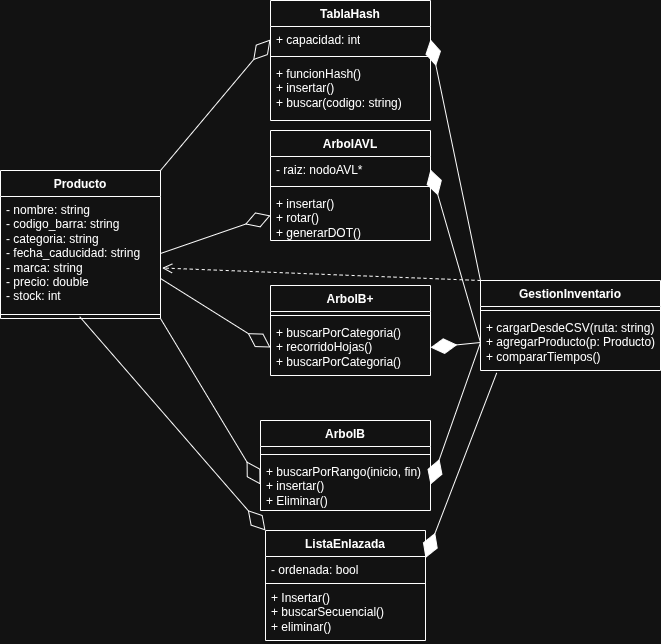

The diagram above was exported from draw.io. Its source (the exported page's mxGraphModel, read from the mxfile embedded in the PNG):
<mxGraphModel dx="955" dy="2191" grid="1" gridSize="10" guides="1" tooltips="1" connect="1" arrows="1" fold="1" page="1" pageScale="1" pageWidth="827" pageHeight="1169" math="0" shadow="0">
  <root>
    <mxCell id="0" />
    <mxCell id="1" parent="0" />
    <mxCell id="VBMnV5Urqpr9a5kKIpsi-1" parent="1" style="swimlane;fontStyle=1;align=center;verticalAlign=top;childLayout=stackLayout;horizontal=1;startSize=26;horizontalStack=0;resizeParent=1;resizeParentMax=0;resizeLast=0;collapsible=1;marginBottom=0;whiteSpace=wrap;html=1;" value="Producto" vertex="1">
      <mxGeometry height="148" width="160" x="90" y="50" as="geometry" />
    </mxCell>
    <mxCell id="VBMnV5Urqpr9a5kKIpsi-2" parent="VBMnV5Urqpr9a5kKIpsi-1" style="text;strokeColor=none;fillColor=none;align=left;verticalAlign=top;spacingLeft=4;spacingRight=4;overflow=hidden;rotatable=0;points=[[0,0.5],[1,0.5]];portConstraint=eastwest;whiteSpace=wrap;html=1;" value="- nombre: string&lt;div&gt;- codigo_barra: string&lt;/div&gt;&lt;div&gt;- categoria: string&lt;/div&gt;&lt;div&gt;- fecha_caducidad: string&lt;/div&gt;&lt;div&gt;- marca: string&lt;/div&gt;&lt;div&gt;- precio: double&lt;/div&gt;&lt;div&gt;- stock: int&lt;/div&gt;" vertex="1">
      <mxGeometry height="114" width="160" y="26" as="geometry" />
    </mxCell>
    <mxCell id="VBMnV5Urqpr9a5kKIpsi-35" edge="1" parent="VBMnV5Urqpr9a5kKIpsi-1" style="endArrow=diamondThin;endFill=0;endSize=24;html=1;rounded=0;entryX=0;entryY=0.5;entryDx=0;entryDy=0;exitX=0;exitY=0.5;exitDx=0;exitDy=0;" target="VBMnV5Urqpr9a5kKIpsi-24" value="">
      <mxGeometry relative="1" width="160" as="geometry">
        <mxPoint x="160" y="108" as="sourcePoint" />
        <mxPoint x="270" y="70" as="targetPoint" />
      </mxGeometry>
    </mxCell>
    <mxCell id="VBMnV5Urqpr9a5kKIpsi-3" parent="VBMnV5Urqpr9a5kKIpsi-1" style="line;strokeWidth=1;fillColor=none;align=left;verticalAlign=middle;spacingTop=-1;spacingLeft=3;spacingRight=3;rotatable=0;labelPosition=right;points=[];portConstraint=eastwest;strokeColor=inherit;" value="" vertex="1">
      <mxGeometry height="8" width="160" y="140" as="geometry" />
    </mxCell>
    <mxCell id="VBMnV5Urqpr9a5kKIpsi-5" parent="1" style="swimlane;fontStyle=1;align=center;verticalAlign=top;childLayout=stackLayout;horizontal=1;startSize=26;horizontalStack=0;resizeParent=1;resizeParentMax=0;resizeLast=0;collapsible=1;marginBottom=0;whiteSpace=wrap;html=1;" value="ListaEnlazada" vertex="1">
      <mxGeometry height="110" width="160" x="355" y="410" as="geometry" />
    </mxCell>
    <mxCell id="shcVoiGa7b2XUD6jRYE_-2" parent="VBMnV5Urqpr9a5kKIpsi-5" style="text;strokeColor=none;fillColor=none;align=left;verticalAlign=top;spacingLeft=4;spacingRight=4;overflow=hidden;rotatable=0;points=[[0,0.5],[1,0.5]];portConstraint=eastwest;whiteSpace=wrap;html=1;" value="- ordenada: bool" vertex="1">
      <mxGeometry height="26" width="160" y="26" as="geometry" />
    </mxCell>
    <mxCell id="VBMnV5Urqpr9a5kKIpsi-7" parent="VBMnV5Urqpr9a5kKIpsi-5" style="line;strokeWidth=1;fillColor=none;align=left;verticalAlign=middle;spacingTop=-1;spacingLeft=3;spacingRight=3;rotatable=0;labelPosition=right;points=[];portConstraint=eastwest;strokeColor=inherit;" value="" vertex="1">
      <mxGeometry height="2" width="160" y="52" as="geometry" />
    </mxCell>
    <mxCell id="VBMnV5Urqpr9a5kKIpsi-8" parent="VBMnV5Urqpr9a5kKIpsi-5" style="text;strokeColor=none;fillColor=none;align=left;verticalAlign=top;spacingLeft=4;spacingRight=4;overflow=hidden;rotatable=0;points=[[0,0.5],[1,0.5]];portConstraint=eastwest;whiteSpace=wrap;html=1;" value="+ Insertar()&lt;div&gt;+ buscarSecuencial()&lt;/div&gt;&lt;div&gt;+ eliminar()&lt;/div&gt;" vertex="1">
      <mxGeometry height="56" width="160" y="54" as="geometry" />
    </mxCell>
    <mxCell id="VBMnV5Urqpr9a5kKIpsi-9" parent="1" style="swimlane;fontStyle=1;align=center;verticalAlign=top;childLayout=stackLayout;horizontal=1;startSize=26;horizontalStack=0;resizeParent=1;resizeParentMax=0;resizeLast=0;collapsible=1;marginBottom=0;whiteSpace=wrap;html=1;" value="ArbolAVL" vertex="1">
      <mxGeometry height="110" width="160" x="360" y="10" as="geometry" />
    </mxCell>
    <mxCell id="VBMnV5Urqpr9a5kKIpsi-10" parent="VBMnV5Urqpr9a5kKIpsi-9" style="text;strokeColor=none;fillColor=none;align=left;verticalAlign=top;spacingLeft=4;spacingRight=4;overflow=hidden;rotatable=0;points=[[0,0.5],[1,0.5]];portConstraint=eastwest;whiteSpace=wrap;html=1;" value="- raiz: nodoAVL*" vertex="1">
      <mxGeometry height="26" width="160" y="26" as="geometry" />
    </mxCell>
    <mxCell id="VBMnV5Urqpr9a5kKIpsi-11" parent="VBMnV5Urqpr9a5kKIpsi-9" style="line;strokeWidth=1;fillColor=none;align=left;verticalAlign=middle;spacingTop=-1;spacingLeft=3;spacingRight=3;rotatable=0;labelPosition=right;points=[];portConstraint=eastwest;strokeColor=inherit;" value="" vertex="1">
      <mxGeometry height="8" width="160" y="52" as="geometry" />
    </mxCell>
    <mxCell id="VBMnV5Urqpr9a5kKIpsi-12" parent="VBMnV5Urqpr9a5kKIpsi-9" style="text;strokeColor=none;fillColor=none;align=left;verticalAlign=top;spacingLeft=4;spacingRight=4;overflow=hidden;rotatable=0;points=[[0,0.5],[1,0.5]];portConstraint=eastwest;whiteSpace=wrap;html=1;" value="+ insertar()&lt;div&gt;+ rotar()&lt;/div&gt;&lt;div&gt;+ generarDOT()&lt;/div&gt;" vertex="1">
      <mxGeometry height="50" width="160" y="60" as="geometry" />
    </mxCell>
    <mxCell id="VBMnV5Urqpr9a5kKIpsi-13" parent="1" style="swimlane;fontStyle=1;align=center;verticalAlign=top;childLayout=stackLayout;horizontal=1;startSize=26;horizontalStack=0;resizeParent=1;resizeParentMax=0;resizeLast=0;collapsible=1;marginBottom=0;whiteSpace=wrap;html=1;" value="TablaHash" vertex="1">
      <mxGeometry height="120" width="160" x="360" y="-120" as="geometry" />
    </mxCell>
    <mxCell id="VBMnV5Urqpr9a5kKIpsi-14" parent="VBMnV5Urqpr9a5kKIpsi-13" style="text;strokeColor=none;fillColor=none;align=left;verticalAlign=top;spacingLeft=4;spacingRight=4;overflow=hidden;rotatable=0;points=[[0,0.5],[1,0.5]];portConstraint=eastwest;whiteSpace=wrap;html=1;" value="+ capacidad: int" vertex="1">
      <mxGeometry height="26" width="160" y="26" as="geometry" />
    </mxCell>
    <mxCell id="VBMnV5Urqpr9a5kKIpsi-15" parent="VBMnV5Urqpr9a5kKIpsi-13" style="line;strokeWidth=1;fillColor=none;align=left;verticalAlign=middle;spacingTop=-1;spacingLeft=3;spacingRight=3;rotatable=0;labelPosition=right;points=[];portConstraint=eastwest;strokeColor=inherit;" value="" vertex="1">
      <mxGeometry height="8" width="160" y="52" as="geometry" />
    </mxCell>
    <mxCell id="VBMnV5Urqpr9a5kKIpsi-16" parent="VBMnV5Urqpr9a5kKIpsi-13" style="text;strokeColor=none;fillColor=none;align=left;verticalAlign=top;spacingLeft=4;spacingRight=4;overflow=hidden;rotatable=0;points=[[0,0.5],[1,0.5]];portConstraint=eastwest;whiteSpace=wrap;html=1;" value="+ funcionHash()&lt;div&gt;+ insertar()&lt;/div&gt;&lt;div&gt;+ buscar(codigo: string)&lt;/div&gt;&lt;div&gt;&lt;br&gt;&lt;/div&gt;" vertex="1">
      <mxGeometry height="60" width="160" y="60" as="geometry" />
    </mxCell>
    <mxCell id="VBMnV5Urqpr9a5kKIpsi-17" parent="1" style="swimlane;fontStyle=1;align=center;verticalAlign=top;childLayout=stackLayout;horizontal=1;startSize=26;horizontalStack=0;resizeParent=1;resizeParentMax=0;resizeLast=0;collapsible=1;marginBottom=0;whiteSpace=wrap;html=1;" value="ArbolB" vertex="1">
      <mxGeometry height="90" width="170" x="350" y="300" as="geometry" />
    </mxCell>
    <mxCell id="VBMnV5Urqpr9a5kKIpsi-18" parent="VBMnV5Urqpr9a5kKIpsi-17" style="text;strokeColor=none;fillColor=none;align=left;verticalAlign=top;spacingLeft=4;spacingRight=4;overflow=hidden;rotatable=0;points=[[0,0.5],[1,0.5]];portConstraint=eastwest;whiteSpace=wrap;html=1;" value="&lt;span style=&quot;white-space: pre;&quot;&gt;&#09;&lt;/span&gt;" vertex="1">
      <mxGeometry height="4" width="170" y="26" as="geometry" />
    </mxCell>
    <mxCell id="VBMnV5Urqpr9a5kKIpsi-19" parent="VBMnV5Urqpr9a5kKIpsi-17" style="line;strokeWidth=1;fillColor=none;align=left;verticalAlign=middle;spacingTop=-1;spacingLeft=3;spacingRight=3;rotatable=0;labelPosition=right;points=[];portConstraint=eastwest;strokeColor=inherit;" value="" vertex="1">
      <mxGeometry height="8" width="170" y="30" as="geometry" />
    </mxCell>
    <mxCell id="VBMnV5Urqpr9a5kKIpsi-20" parent="VBMnV5Urqpr9a5kKIpsi-17" style="text;strokeColor=none;fillColor=none;align=left;verticalAlign=top;spacingLeft=4;spacingRight=4;overflow=hidden;rotatable=0;points=[[0,0.5],[1,0.5]];portConstraint=eastwest;whiteSpace=wrap;html=1;" value="+ buscarPorRango(inicio, fin)&lt;div&gt;+ insertar()&lt;/div&gt;&lt;div&gt;+ Eliminar()&lt;/div&gt;" vertex="1">
      <mxGeometry height="52" width="170" y="38" as="geometry" />
    </mxCell>
    <mxCell id="VBMnV5Urqpr9a5kKIpsi-21" parent="1" style="swimlane;fontStyle=1;align=center;verticalAlign=top;childLayout=stackLayout;horizontal=1;startSize=26;horizontalStack=0;resizeParent=1;resizeParentMax=0;resizeLast=0;collapsible=1;marginBottom=0;whiteSpace=wrap;html=1;" value="ArbolB+" vertex="1">
      <mxGeometry height="90" width="160" x="360" y="165" as="geometry" />
    </mxCell>
    <mxCell id="VBMnV5Urqpr9a5kKIpsi-23" parent="VBMnV5Urqpr9a5kKIpsi-21" style="line;strokeWidth=1;fillColor=none;align=left;verticalAlign=middle;spacingTop=-1;spacingLeft=3;spacingRight=3;rotatable=0;labelPosition=right;points=[];portConstraint=eastwest;strokeColor=inherit;" value="" vertex="1">
      <mxGeometry height="8" width="160" y="26" as="geometry" />
    </mxCell>
    <mxCell id="VBMnV5Urqpr9a5kKIpsi-24" parent="VBMnV5Urqpr9a5kKIpsi-21" style="text;strokeColor=none;fillColor=none;align=left;verticalAlign=top;spacingLeft=4;spacingRight=4;overflow=hidden;rotatable=0;points=[[0,0.5],[1,0.5]];portConstraint=eastwest;whiteSpace=wrap;html=1;" value="+ buscarPorCategoria()&lt;div&gt;+ recorridoHojas()&lt;/div&gt;&lt;div&gt;+ buscarPorCategoria()&lt;/div&gt;" vertex="1">
      <mxGeometry height="56" width="160" y="34" as="geometry" />
    </mxCell>
    <mxCell id="VBMnV5Urqpr9a5kKIpsi-25" parent="1" style="swimlane;fontStyle=1;align=center;verticalAlign=top;childLayout=stackLayout;horizontal=1;startSize=26;horizontalStack=0;resizeParent=1;resizeParentMax=0;resizeLast=0;collapsible=1;marginBottom=0;whiteSpace=wrap;html=1;" value="GestionInventario" vertex="1">
      <mxGeometry height="90" width="180" x="570" y="160" as="geometry" />
    </mxCell>
    <mxCell id="VBMnV5Urqpr9a5kKIpsi-27" parent="VBMnV5Urqpr9a5kKIpsi-25" style="line;strokeWidth=1;fillColor=none;align=left;verticalAlign=middle;spacingTop=-1;spacingLeft=3;spacingRight=3;rotatable=0;labelPosition=right;points=[];portConstraint=eastwest;strokeColor=inherit;" value="" vertex="1">
      <mxGeometry height="8" width="180" y="26" as="geometry" />
    </mxCell>
    <mxCell id="VBMnV5Urqpr9a5kKIpsi-28" parent="VBMnV5Urqpr9a5kKIpsi-25" style="text;strokeColor=none;fillColor=none;align=left;verticalAlign=top;spacingLeft=4;spacingRight=4;overflow=hidden;rotatable=0;points=[[0,0.5],[1,0.5]];portConstraint=eastwest;whiteSpace=wrap;html=1;" value="+ cargarDesdeCSV(ruta: string)&lt;div&gt;+ agregarProducto(p: Producto)&lt;/div&gt;&lt;div&gt;+ compararTiempos()&lt;/div&gt;" vertex="1">
      <mxGeometry height="56" width="180" y="34" as="geometry" />
    </mxCell>
    <mxCell id="VBMnV5Urqpr9a5kKIpsi-30" edge="1" parent="1" source="VBMnV5Urqpr9a5kKIpsi-28" style="endArrow=diamondThin;endFill=1;endSize=24;html=1;rounded=0;entryX=1;entryY=0.5;entryDx=0;entryDy=0;exitX=0;exitY=0.5;exitDx=0;exitDy=0;" target="VBMnV5Urqpr9a5kKIpsi-20" value="">
      <mxGeometry relative="1" width="160" as="geometry">
        <mxPoint x="470" y="260" as="sourcePoint" />
        <mxPoint x="630" y="260" as="targetPoint" />
      </mxGeometry>
    </mxCell>
    <mxCell id="VBMnV5Urqpr9a5kKIpsi-31" edge="1" parent="1" source="VBMnV5Urqpr9a5kKIpsi-28" style="endArrow=diamondThin;endFill=1;endSize=24;html=1;rounded=0;entryX=1;entryY=0.5;entryDx=0;entryDy=0;exitX=0;exitY=0.5;exitDx=0;exitDy=0;" target="VBMnV5Urqpr9a5kKIpsi-24" value="">
      <mxGeometry relative="1" width="160" as="geometry">
        <mxPoint x="730" y="490" as="sourcePoint" />
        <mxPoint x="680" y="627" as="targetPoint" />
      </mxGeometry>
    </mxCell>
    <mxCell id="VBMnV5Urqpr9a5kKIpsi-32" edge="1" parent="1" source="VBMnV5Urqpr9a5kKIpsi-28" style="endArrow=diamondThin;endFill=1;endSize=24;html=1;rounded=0;entryX=1;entryY=0.5;entryDx=0;entryDy=0;exitX=0;exitY=0.5;exitDx=0;exitDy=0;" target="VBMnV5Urqpr9a5kKIpsi-10" value="">
      <mxGeometry relative="1" width="160" as="geometry">
        <mxPoint x="640" y="350" as="sourcePoint" />
        <mxPoint x="590" y="487" as="targetPoint" />
      </mxGeometry>
    </mxCell>
    <mxCell id="VBMnV5Urqpr9a5kKIpsi-36" edge="1" parent="1" source="VBMnV5Urqpr9a5kKIpsi-1" style="endArrow=diamondThin;endFill=0;endSize=24;html=1;rounded=0;entryX=0;entryY=0.5;entryDx=0;entryDy=0;exitX=1;exitY=1;exitDx=0;exitDy=0;" target="VBMnV5Urqpr9a5kKIpsi-20" value="">
      <mxGeometry relative="1" width="160" as="geometry">
        <mxPoint x="300" y="378" as="sourcePoint" />
        <mxPoint x="410" y="340" as="targetPoint" />
      </mxGeometry>
    </mxCell>
    <mxCell id="VBMnV5Urqpr9a5kKIpsi-37" edge="1" parent="1" source="VBMnV5Urqpr9a5kKIpsi-25" style="endArrow=diamondThin;endFill=1;endSize=24;html=1;rounded=0;entryX=1;entryY=0.5;entryDx=0;entryDy=0;exitX=0;exitY=0;exitDx=0;exitDy=0;" target="VBMnV5Urqpr9a5kKIpsi-14" value="">
      <mxGeometry relative="1" width="160" as="geometry">
        <mxPoint x="600" y="313" as="sourcePoint" />
        <mxPoint x="550" y="140" as="targetPoint" />
      </mxGeometry>
    </mxCell>
    <mxCell id="VBMnV5Urqpr9a5kKIpsi-38" edge="1" parent="1" source="VBMnV5Urqpr9a5kKIpsi-1" style="endArrow=diamondThin;endFill=0;endSize=24;html=1;rounded=0;entryX=0;entryY=0.5;entryDx=0;entryDy=0;exitX=1;exitY=0;exitDx=0;exitDy=0;" target="VBMnV5Urqpr9a5kKIpsi-14" value="">
      <mxGeometry relative="1" width="160" as="geometry">
        <mxPoint x="310" y="148" as="sourcePoint" />
        <mxPoint x="420" y="110" as="targetPoint" />
      </mxGeometry>
    </mxCell>
    <mxCell id="VBMnV5Urqpr9a5kKIpsi-40" edge="1" parent="1" source="VBMnV5Urqpr9a5kKIpsi-28" style="endArrow=diamondThin;endFill=1;endSize=24;html=1;rounded=0;entryX=1;entryY=0.25;entryDx=0;entryDy=0;exitX=0.09;exitY=1.043;exitDx=0;exitDy=0;exitPerimeter=0;" target="VBMnV5Urqpr9a5kKIpsi-5" value="">
      <mxGeometry relative="1" width="160" as="geometry">
        <mxPoint x="600" y="260" as="sourcePoint" />
        <mxPoint x="550" y="397" as="targetPoint" />
      </mxGeometry>
    </mxCell>
    <mxCell id="VBMnV5Urqpr9a5kKIpsi-33" edge="1" parent="1" source="VBMnV5Urqpr9a5kKIpsi-2" style="endArrow=diamondThin;endFill=0;endSize=24;html=1;rounded=0;entryX=0;entryY=0.5;entryDx=0;entryDy=0;exitX=1;exitY=0.5;exitDx=0;exitDy=0;" target="VBMnV5Urqpr9a5kKIpsi-12" value="">
      <mxGeometry relative="1" width="160" as="geometry">
        <mxPoint x="460" y="230" as="sourcePoint" />
        <mxPoint x="300" y="230" as="targetPoint" />
      </mxGeometry>
    </mxCell>
    <mxCell id="VBMnV5Urqpr9a5kKIpsi-41" edge="1" parent="1" source="VBMnV5Urqpr9a5kKIpsi-3" style="endArrow=diamondThin;endFill=0;endSize=24;html=1;rounded=0;entryX=0;entryY=0;entryDx=0;entryDy=0;exitX=0.495;exitY=0.777;exitDx=0;exitDy=0;exitPerimeter=0;" target="VBMnV5Urqpr9a5kKIpsi-5" value="">
      <mxGeometry relative="1" width="160" as="geometry">
        <mxPoint x="280" y="270" as="sourcePoint" />
        <mxPoint x="380" y="431" as="targetPoint" />
      </mxGeometry>
    </mxCell>
    <mxCell id="shcVoiGa7b2XUD6jRYE_-1" edge="1" parent="1" source="VBMnV5Urqpr9a5kKIpsi-25" style="html=1;verticalAlign=bottom;endArrow=open;dashed=1;endSize=8;curved=0;rounded=0;exitX=0;exitY=0;exitDx=0;exitDy=0;entryX=1.01;entryY=0.627;entryDx=0;entryDy=0;entryPerimeter=0;" target="VBMnV5Urqpr9a5kKIpsi-2" value="">
      <mxGeometry relative="1" as="geometry">
        <mxPoint x="530" y="280" as="sourcePoint" />
        <mxPoint x="260" y="140" as="targetPoint" />
      </mxGeometry>
    </mxCell>
  </root>
</mxGraphModel>